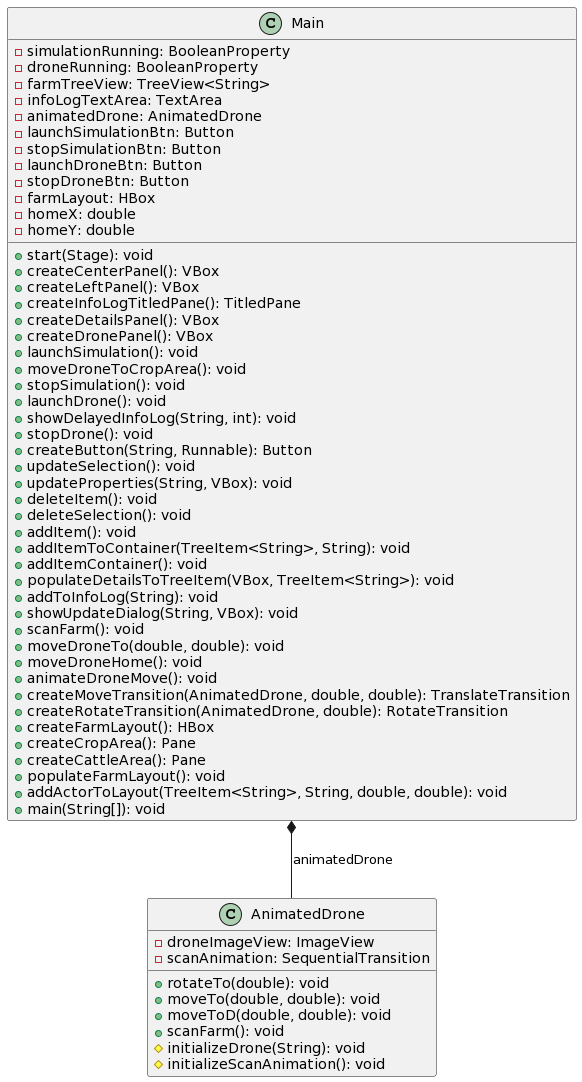

The diagram above was rendered by PlantUML. Its source (embedded in the PNG):
@startuml
class Main {
  - simulationRunning: BooleanProperty
  - droneRunning: BooleanProperty
  - farmTreeView: TreeView<String>
  - infoLogTextArea: TextArea
  - animatedDrone: AnimatedDrone
  - launchSimulationBtn: Button
  - stopSimulationBtn: Button
  - launchDroneBtn: Button
  - stopDroneBtn: Button
  - farmLayout: HBox
  - homeX: double
  - homeY: double

  + start(Stage): void
  + createCenterPanel(): VBox
  + createLeftPanel(): VBox
  + createInfoLogTitledPane(): TitledPane
  + createDetailsPanel(): VBox
  + createDronePanel(): VBox
  + launchSimulation(): void
  + moveDroneToCropArea(): void
  + stopSimulation(): void
  + launchDrone(): void
  + showDelayedInfoLog(String, int): void
  + stopDrone(): void
  + createButton(String, Runnable): Button
  + updateSelection(): void
  + updateProperties(String, VBox): void
  + deleteItem(): void
  + deleteSelection(): void
  + addItem(): void
  + addItemToContainer(TreeItem<String>, String): void
  + addItemContainer(): void
  + populateDetailsToTreeItem(VBox, TreeItem<String>): void
  + addToInfoLog(String): void
  + showUpdateDialog(String, VBox): void
  + scanFarm(): void
  + moveDroneTo(double, double): void
  + moveDroneHome(): void
  + animateDroneMove(): void
  + createMoveTransition(AnimatedDrone, double, double): TranslateTransition
  + createRotateTransition(AnimatedDrone, double): RotateTransition
  + createFarmLayout(): HBox
  + createCropArea(): Pane
  + createCattleArea(): Pane
  + populateFarmLayout(): void
  + addActorToLayout(TreeItem<String>, String, double, double): void
  + main(String[]): void
}

class AnimatedDrone {
  - droneImageView: ImageView
  - scanAnimation: SequentialTransition

  + rotateTo(double): void
  + moveTo(double, double): void
  + moveToD(double, double): void
  + scanFarm(): void
  # initializeDrone(String): void
  # initializeScanAnimation(): void
}
Main *-- AnimatedDrone : animatedDrone
@enduml